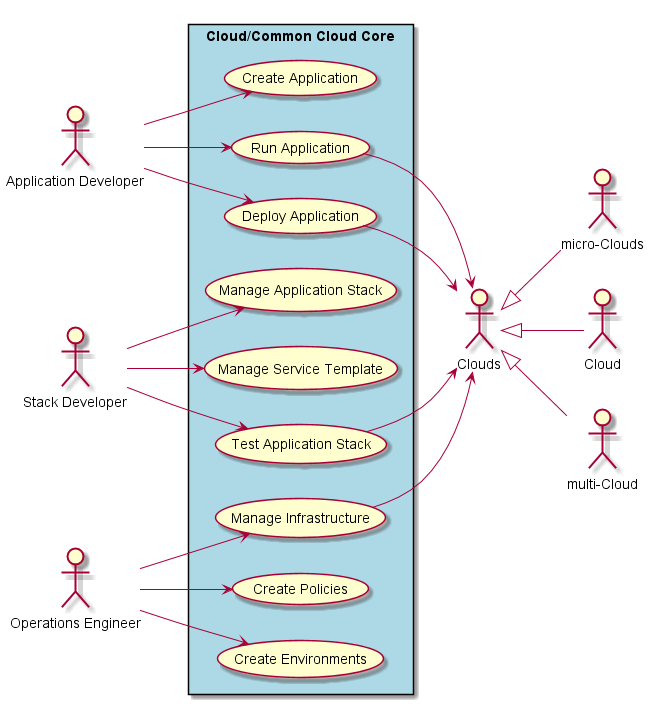

The diagram above was rendered by PlantUML. Its source (embedded in the PNG):
@startuml

left to right direction

:Application Developer: as Dev
:Stack Developer: as SDev
:Operations Engineer: as Ops
:micro-Clouds: as uCloud
:Cloud: as PCloud
:Clouds: as Clouds
:multi-Cloud: as mCloud

rectangle "Cloud/Common Cloud Core" #lightBlue {
    Dev --> (Create Application)
    Dev --> (Run Application)
    Dev --> (Deploy Application)
    SDev --> (Manage Application Stack)
    SDev --> (Manage Service Template)
    SDev --> (Test Application Stack)
    Ops --> (Manage Infrastructure)
    Ops --> (Create Policies)
    Ops --> (Create Environments)

    (Run Application) --> Clouds
    (Deploy Application) --> Clouds
    (Manage Infrastructure) --> Clouds
    (Test Application Stack) --> Clouds
}

Clouds <|-- uCloud
Clouds <|-- mCloud
Clouds <|-- PCloud

@enduml